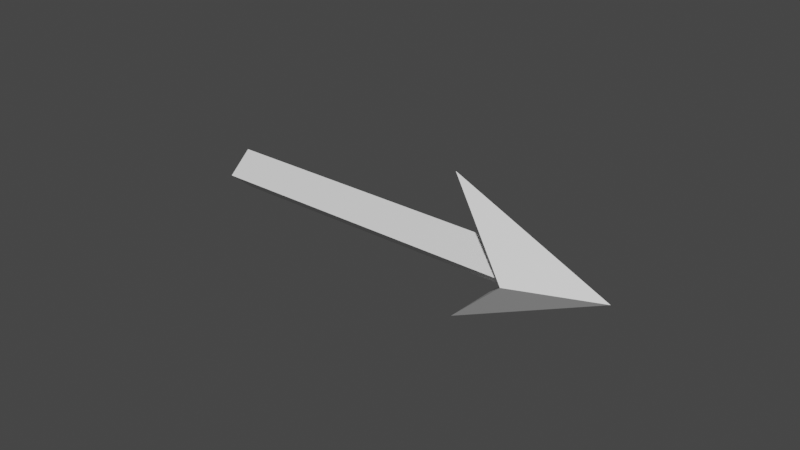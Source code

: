 # Source: arrow_overlay.blend  (saved by Blender 2.93.20; exported with 4.5.12 LTS)
import bpy
from mathutils import Matrix  # noqa: F401  (used for matrix-valued properties, if any)

bpy.ops.wm.read_factory_settings(use_empty=True)
scene = bpy.context.scene
scene.name = 'Scene'

# ---- collections
col_collection = bpy.data.collections.new('Collection'); scene.collection.children.link(col_collection)

# ---- materials (node trees are filled in below, after node groups)
mat_material_002 = bpy.data.materials.new('Material.002')
mat_material_002.alpha_threshold = 0.0
mat_material_002.use_transparent_shadow = False
mat_material_002.line_color = (0.0, 0.0, 0.0, 1.0)

# ---- material node trees
mat_material_002.use_nodes = True; mat_material_002.node_tree.nodes.clear()
_N = mat_material_002.node_tree.nodes; _L = mat_material_002.node_tree.links
n0 = _N.new('ShaderNodeOutputMaterial'); n0.name = 'Material Output'; n0.location = (300, 300)
n1 = _N.new('ShaderNodeBsdfPrincipled'); n1.name = 'Principled BSDF'; n1.location = (10, 300)
n1.distribution = 'GGX'
n1.subsurface_method = 'BURLEY'
n1.inputs[2].default_value = 0.4
n1.inputs[3].default_value = 1.45
n1.inputs[27].default_value = (0.0, 0.0, 0.0, 1.0)
n1.inputs[28].default_value = 1.0
_L.new(n1.outputs[0], n0.inputs[0])
n0.is_active_output = True

# ---- world
world_world = bpy.data.worlds.new('World'); scene.world = world_world
world_world.use_nodes = True; world_world.node_tree.nodes.clear()
_N = world_world.node_tree.nodes; _L = world_world.node_tree.links
n0 = _N.new('ShaderNodeOutputWorld'); n0.name = 'World Output'; n0.location = (300, 300)
n1 = _N.new('ShaderNodeBackground'); n1.name = 'Background'; n1.location = (10, 300)
n1.inputs[0].default_value = (0.05088, 0.05088, 0.05088, 1.0)
_L.new(n1.outputs[0], n0.inputs[0])
n0.is_active_output = True
world_world.color = (0.05088, 0.05088, 0.05088)
world_world.use_sun_shadow = False
world_world.sun_shadow_jitter_overblur = 0.0

# ---- meshes
me_cube_002 = bpy.data.meshes.new('Cube.002')
me_cube_002.from_pydata([(0.4086, -5.56e-05, -0.4089), (-0.3617, -5.553e-05, 0.2891), (-0.3256, 0.05845, 0.3253), (-0.3256, -0.0592, 0.3253), (-0.2894, -5.553e-05, 0.3614), (0.2602, -5.56e-05, -0.1882), (0.1884, -5.557e-05, -0.261), (0.2614, -0.0592, -0.2617), (0.2614, 0.05845, -0.2617), (0.2614, -0.08523, -0.2617), (0.2614, 0.08598, -0.2617), (0.2588, -5.557e-05, -0.006025), (0.001835, -5.557e-05, -0.2582)], [], [(6, 7, 3, 1), (2, 1, 3, 4), (11, 9, 0), (5, 8, 2, 4), (8, 6, 1, 2), (10, 12, 6, 8), (11, 10, 8, 5), (4, 3, 7, 5), (12, 9, 7, 6), (0, 9, 12), (0, 10, 11), (0, 12, 10), (5, 7, 9, 11)])
_uv = me_cube_002.uv_layers.new(name='UVMap')
_uv.uv.foreach_set('vector', [0.625, 0.625, 0.875, 0.625, 0.875, 0.75, 0.625, 0.75, 0.375, 0.75, 0.625, 0.75, 0.625, 1.0, 0.375, 1.0, 0.375, 0.125, 0.625, 0.125, 0.375, 0.25, 0.125, 0.625, 0.375, 0.625, 0.375, 0.75, 0.125, 0.75, 0.375, 0.625, 0.625, 0.625, 0.625, 0.75, 0.375, 0.75, 0.375, 0.625, 0.625, 0.625, 0.625, 0.625, 0.375, 0.625, 0.125, 0.625, 0.375, 0.625, 0.375, 0.625, 0.125, 0.625, 0.375, 0.0, 0.625, 0.0, 0.625, 0.125, 0.375, 0.125, 0.625, 0.625, 0.875, 0.625, 0.875, 0.625, 0.625, 0.625, 0.875, 0.5, 0.875, 0.625, 0.625, 0.625, 0.375, 0.5, 0.375, 0.625, 0.125, 0.625, 0.625, 0.5, 0.625, 0.625, 0.375, 0.625, 0.375, 0.125, 0.625, 0.125, 0.625, 0.125, 0.375, 0.125])
me_cube_002.materials.append(mat_material_002)
me_cube_002.use_remesh_preserve_volume = False
me_cube_002.use_remesh_preserve_attributes = False
me_cube_002.use_mirror_vertex_groups = False
me_cube_002.update()

# ---- objects
ob_cube_001 = bpy.data.objects.new('Cube.001', me_cube_002)

# ---- transforms, parenting, visibility, modifiers, constraints
ob_cube_001.location = (0.0, 0.0, 0.0)
ob_cube_001.rotation_euler = (0.0, -0.7854, 0.0)
ob_cube_001.lock_rotations_4d = False
ob_cube_001.empty_display_type = 'ARROWS'
ob_cube_001.lineart.crease_threshold = 0.0

# ---- collection membership
col_collection.objects.link(ob_cube_001)

# ---- scene / render settings (as saved in the file)
scene.frame_start = 1; scene.frame_end = 250; scene.frame_set(1)
scene.render.engine = 'BLENDER_EEVEE_NEXT'
scene.cycles.use_denoising = False
scene.cycles.samples = 128
scene.cycles.sampling_pattern = 'TABULATED_SOBOL'
scene.cycles.use_adaptive_sampling = False
scene.cycles.use_light_tree = False
scene.view_settings.view_transform = 'Filmic'
scene.unit_settings.scale_length = 10.0
bpy.context.view_layer.update()

# ---- added for rendering (the .blend has no active camera and no usable light): camera, sun
cam_auto = bpy.data.cameras.new('AutoCamera')
cam_auto.lens = 50.0
cam_auto.sensor_width = 36.0
cam_auto.clip_end = 1000.0
ob_auto_camera = bpy.data.objects.new('AutoCamera', cam_auto)
scene.collection.objects.link(ob_auto_camera)
ob_auto_camera.location = (1.46764, -1.72076, 1.14721)
ob_auto_camera.rotation_euler = (1.09748, -7.21219e-08, 0.694738)
scene.camera = ob_auto_camera
light_auto_sun = bpy.data.lights.new('AutoSun', 'SUN')
light_auto_sun.energy = 3.0
light_auto_sun.angle = 0.0523599
ob_auto_sun = bpy.data.objects.new('AutoSun', light_auto_sun)
scene.collection.objects.link(ob_auto_sun)
ob_auto_sun.rotation_euler = (0.872665, 0.174533, 0.523599)
bpy.context.view_layer.update()

